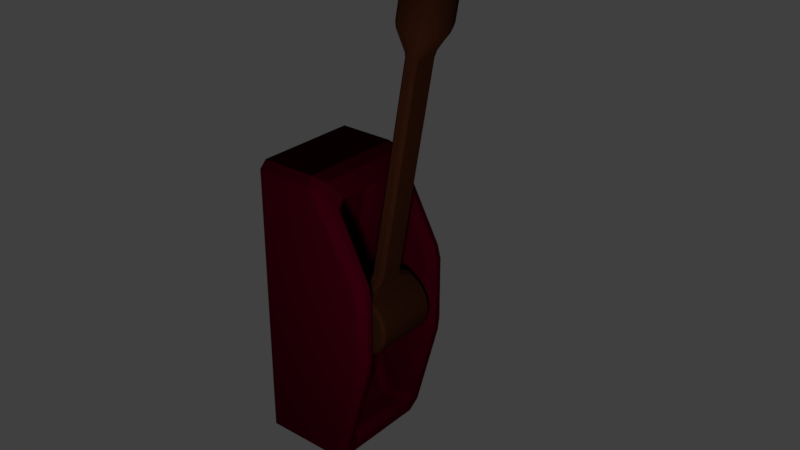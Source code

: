 # Source: Hebel.blend  (saved by Blender 2.79.0; exported with 4.5.12 LTS)
import bpy
from mathutils import Matrix  # noqa: F401  (used for matrix-valued properties, if any)

bpy.ops.wm.read_factory_settings(use_empty=True)
scene = bpy.context.scene
scene.name = 'Scene'

# ---- collections
col_collection_1 = bpy.data.collections.new('Collection 1'); scene.collection.children.link(col_collection_1)

# ---- materials (node trees are filled in below, after node groups)
mat_material = bpy.data.materials.new('Material')
mat_material.alpha_threshold = 0.0
mat_material.use_transparent_shadow = False
mat_material.diffuse_color = (0.0291, 0.00858, 0.0037, 1.0)
mat_material.roughness = 0.5
mat_material.line_color = (0.0, 0.0, 0.0, 1.0)
mat_material_002 = bpy.data.materials.new('Material.002')
mat_material_002.alpha_threshold = 0.0
mat_material_002.use_transparent_shadow = False
mat_material_002.diffuse_color = (0.01853, 0.04044, 0.0007456, 1.0)
mat_material_002.roughness = 0.5
mat_material_001 = bpy.data.materials.new('Material.001')
mat_material_001.alpha_threshold = 0.0
mat_material_001.use_transparent_shadow = False
mat_material_001.diffuse_color = (0.04203, 0.0, 0.005218, 1.0)
mat_material_001.specular_color = (0.1011, 0.1011, 0.1011)
mat_material_001.roughness = 0.5
mat_material_001.specular_intensity = 0.1772

# ---- material node trees

# ---- world
world_world = bpy.data.worlds.new('World'); scene.world = world_world
world_world.color = (0.05088, 0.05088, 0.05088)
world_world.use_sun_shadow = False
world_world.sun_shadow_jitter_overblur = 0.0
world_world.cycles.sampling_method = 'MANUAL'

# ---- lights
light_point = bpy.data.lights.new('Point', 'POINT')
light_point.transmission_factor = 0.0
light_point.energy = 100.0
light_point.shadow_buffer_clip_start = 0.5
light_point.shadow_soft_size = 0.1
light_point.shadow_maximum_resolution = 0.006
light_point.use_absolute_resolution = True

# ---- meshes
me_cylinder = bpy.data.meshes.new('Cylinder')
me_cylinder.from_pydata([(0.0, 1.0, -1.0), (0.0, 1.0, 1.0), (0.3827, 0.9239, -1.0), (0.3827, 0.9239, 1.0), (0.7071, 0.7071, -1.0), (0.7071, 0.7071, 1.0), (0.9239, 0.3827, -1.0), (0.9239, 0.3827, 1.0), (1.0, -4.371e-08, -1.0), (1.0, -4.371e-08, 1.0), (0.9239, -0.3827, -1.0), (0.9239, -0.3827, 1.0), (0.7071, -0.7071, -1.0), (0.7071, -0.7071, 1.0), (0.3827, -0.9239, -1.0), (0.3827, -0.9239, 1.0), (1.51e-07, -1.0, -1.0), (1.51e-07, -1.0, 1.0), (-0.3827, -0.9239, -1.0), (-0.3827, -0.9239, 1.0), (-0.7071, -0.7071, -1.0), (-0.7071, -0.7071, 1.0), (-0.9239, -0.3827, -1.0), (-0.9239, -0.3827, 1.0), (-1.0, 1.192e-08, -1.0), (-1.0, 1.192e-08, 1.0), (-0.9239, 0.3827, -1.0), (-0.9239, 0.3827, 1.0), (-0.7071, 0.7071, -1.0), (-0.7071, 0.7071, 1.0), (-0.3827, 0.9239, -1.0), (-0.3827, 0.9239, 1.0), (0.5525, 1.178, 0.4277), (0.5525, 1.178, -0.4277), (0.877, 0.9613, -0.4277), (0.877, 0.9613, 0.4277), (4.243, 6.701, 0.4277), (4.243, 6.701, -0.4277), (4.567, 6.484, -0.4277), (4.567, 6.484, 0.4277), (4.493, 7.449, 0.685), (4.493, 7.449, -0.685), (5.162, 7.002, -0.685), (5.162, 7.002, 0.685), (5.06, 8.298, 0.685), (5.06, 8.298, -0.685), (5.729, 7.851, -0.685), (5.729, 7.851, 0.685), (5.437, 8.584, 0.3491), (5.437, 8.584, -0.3491), (5.849, 8.309, -0.3491), (5.849, 8.309, 0.3491), (0.0, 1.0, -0.3333), (0.0, 1.0, 0.3333), (0.3827, 0.9239, 0.3333), (0.3827, 0.9239, -0.3333), (0.7071, 0.7071, 0.3333), (0.7071, 0.7071, -0.3333), (0.9239, 0.3827, 0.3333), (0.9239, 0.3827, -0.3333), (1.0, -4.371e-08, 0.3333), (1.0, -4.371e-08, -0.3333), (0.9239, -0.3827, 0.3333), (0.9239, -0.3827, -0.3333), (0.7071, -0.7071, 0.3333), (0.7071, -0.7071, -0.3333), (0.3827, -0.9239, 0.3333), (0.3827, -0.9239, -0.3333), (1.51e-07, -1.0, 0.3333), (1.51e-07, -1.0, -0.3333), (-0.3827, -0.9239, 0.3333), (-0.3827, -0.9239, -0.3333), (-0.7071, -0.7071, 0.3333), (-0.7071, -0.7071, -0.3333), (-0.9239, -0.3827, 0.3333), (-0.9239, -0.3827, -0.3333), (-1.0, 1.192e-08, 0.3333), (-1.0, 1.192e-08, -0.3333), (-0.9239, 0.3827, 0.3333), (-0.9239, 0.3827, -0.3333), (-0.7071, 0.7071, 0.3333), (-0.7071, 0.7071, -0.3333), (-0.3827, 0.9239, 0.3333), (-0.3827, 0.9239, -0.3333), (0.5525, 1.178, 0.1426), (0.5525, 1.178, -0.1426), (0.877, 0.9613, 0.1426), (0.877, 0.9613, -0.1426), (4.243, 6.701, 0.1426), (4.243, 6.701, -0.1426), (4.567, 6.484, 0.1426), (4.567, 6.484, -0.1426), (4.288, 7.586, 0.2283), (4.288, 7.586, -0.2283), (5.365, 6.866, 0.2283), (5.365, 6.866, -0.2283), (4.855, 8.435, 0.2283), (4.855, 8.435, -0.2283), (5.932, 7.715, 0.2283), (5.932, 7.715, -0.2283), (5.473, 8.637, 0.181), (5.473, 8.637, -0.181), (5.885, 8.362, 0.181), (5.885, 8.362, -0.181)], [], [(53, 1, 3, 54), (57, 4, 34, 87), (56, 5, 7, 58), (58, 7, 9, 60), (60, 9, 11, 62), (62, 11, 13, 64), (64, 13, 15, 66), (66, 15, 17, 68), (68, 17, 19, 70), (70, 19, 21, 72), (72, 21, 23, 74), (74, 23, 25, 76), (76, 25, 27, 78), (78, 27, 29, 80), (3, 1, 31, 29, 27, 25, 23, 21, 19, 17, 15, 13, 11, 9, 7, 5), (80, 29, 31, 82), (82, 31, 1, 53), (0, 2, 4, 6, 8, 10, 12, 14, 16, 18, 20, 22, 24, 26, 28, 30), (32, 35, 39, 36), (4, 2, 33, 34), (3, 5, 35, 32), (54, 3, 32, 84), (91, 38, 42, 95), (84, 32, 36, 88), (87, 34, 38, 91), (34, 33, 37, 38), (40, 43, 47, 44), (38, 37, 41, 42), (36, 39, 43, 40), (88, 36, 40, 92), (44, 47, 51, 48), (92, 40, 44, 96), (95, 42, 46, 99), (42, 41, 45, 46), (100, 48, 51, 102), (96, 44, 48, 100), (99, 46, 50, 103), (46, 45, 49, 50), (47, 98, 102, 51), (98, 99, 103, 102), (45, 97, 101, 49), (97, 96, 100, 101), (49, 101, 103, 50), (101, 100, 102, 103), (43, 94, 98, 47), (94, 95, 99, 98), (41, 93, 97, 45), (93, 92, 96, 97), (37, 89, 93, 41), (89, 88, 92, 93), (35, 86, 90, 39), (86, 87, 91, 90), (33, 85, 89, 37), (85, 84, 88, 89), (39, 90, 94, 43), (90, 91, 95, 94), (2, 55, 85, 33), (55, 54, 84, 85), (30, 83, 52, 0), (83, 82, 53, 52), (28, 81, 83, 30), (81, 80, 82, 83), (26, 79, 81, 28), (79, 78, 80, 81), (24, 77, 79, 26), (77, 76, 78, 79), (22, 75, 77, 24), (75, 74, 76, 77), (20, 73, 75, 22), (73, 72, 74, 75), (18, 71, 73, 20), (71, 70, 72, 73), (16, 69, 71, 18), (69, 68, 70, 71), (14, 67, 69, 16), (67, 66, 68, 69), (12, 65, 67, 14), (65, 64, 66, 67), (10, 63, 65, 12), (63, 62, 64, 65), (8, 61, 63, 10), (61, 60, 62, 63), (6, 59, 61, 8), (59, 58, 60, 61), (4, 57, 59, 6), (57, 56, 58, 59), (5, 56, 86, 35), (56, 57, 87, 86), (0, 52, 55, 2), (52, 53, 54, 55)])
me_cylinder.polygons.foreach_set('use_smooth', [0, 0, 0, 0, 0, 0, 0, 0, 0, 0, 0, 0, 0, 0, 0, 0, 0, 0, 0, 0, 0, 0, 1, 0, 0, 0, 1, 1, 1, 1, 1, 1, 1, 1, 1, 1, 1, 1, 1, 1, 1, 1, 1, 1, 1, 1, 1, 1, 1, 1, 0, 0, 0, 0, 1, 1, 0, 0, 0, 0, 0, 0, 0, 0, 0, 0, 0, 0, 0, 0, 0, 0, 0, 0, 0, 0, 0, 0, 0, 0, 0, 0, 0, 0, 0, 0, 0, 0, 0, 0])
_uv = me_cylinder.uv_layers.new(name='UVMap')
_uv.uv.foreach_set('vector', [0.9664, 0.1446, 0.9664, 0.2169, 0.9224, 0.2169, 0.9224, 0.1446, 0.08129, 1.0, 0.0, 1.0, 0.06979, 0.9669, 0.1046, 0.9669, 0.9327, 0.5699, 0.9327, 0.6422, 0.8887, 0.6422, 0.8887, 0.5699, 0.8887, 0.5699, 0.8887, 0.6422, 0.855, 0.6422, 0.855, 0.5699, 0.684, 0.7145, 0.684, 0.6422, 0.7266, 0.6422, 0.7266, 0.7145, 0.7266, 0.7145, 0.7266, 0.6422, 0.774, 0.6422, 0.774, 0.7145, 0.774, 0.7145, 0.774, 0.6422, 0.8192, 0.6422, 0.8192, 0.7145, 0.8192, 0.7145, 0.8192, 0.6422, 0.855, 0.6422, 0.855, 0.7145, 0.855, 0.7145, 0.855, 0.6422, 0.899, 0.6422, 0.899, 0.7145, 0.899, 0.7145, 0.899, 0.6422, 0.9466, 0.6422, 0.9466, 0.7145, 0.9466, 0.7145, 0.9466, 0.6422, 0.9905, 0.6422, 0.9905, 0.7145, 0.855, 0.5699, 0.855, 0.6422, 0.8192, 0.6422, 0.8192, 0.5699, 0.8192, 0.5699, 0.8192, 0.6422, 0.774, 0.6422, 0.774, 0.5699, 0.774, 0.5699, 0.774, 0.6422, 0.7266, 0.6422, 0.7266, 0.5699, 0.684, 0.08519, 0.7021, 0.04611, 0.7357, 0.01619, 0.7795, 1.939e-08, 0.8269, 0.0, 0.8707, 0.01619, 0.9043, 0.04611, 0.9224, 0.08519, 0.9224, 0.1275, 0.9043, 0.1666, 0.8707, 0.1965, 0.8269, 0.2127, 0.7795, 0.2127, 0.7357, 0.1965, 0.7021, 0.1666, 0.684, 0.1275, 0.7266, 0.5699, 0.7266, 0.6422, 0.684, 0.6422, 0.684, 0.5699, 1.0, 0.1446, 1.0, 0.2169, 0.9664, 0.2169, 0.9664, 0.1446, 0.9042, 0.2588, 0.9224, 0.2979, 0.9224, 0.3402, 0.9043, 0.3793, 0.8707, 0.4092, 0.8269, 0.4254, 0.7795, 0.4254, 0.7357, 0.4092, 0.7021, 0.3793, 0.684, 0.3402, 0.684, 0.2979, 0.7021, 0.2588, 0.7357, 0.2289, 0.7795, 0.2127, 0.8269, 0.2127, 0.8707, 0.2289, 0.5606, 0.9581, 0.513, 0.9581, 0.513, 0.2403, 0.5606, 0.2403, 0.9224, 0.2926, 0.97, 0.2926, 0.97, 0.3546, 0.9224, 0.3546, 0.97, 0.4167, 0.9224, 0.4167, 0.9224, 0.3546, 0.97, 0.3546, 0.3252, 1.0, 0.2439, 1.0, 0.3137, 0.9669, 0.3484, 0.9669, 0.1046, 0.2485, 0.06979, 0.2485, 0.03841, 0.1646, 0.0941, 0.1627, 0.3484, 0.9669, 0.3137, 0.9669, 0.3137, 0.2485, 0.3484, 0.2485, 0.1046, 0.9669, 0.06979, 0.9669, 0.06979, 0.2485, 0.1046, 0.2485, 0.6587, 0.9581, 0.6112, 0.9581, 0.6112, 0.2403, 0.6587, 0.2403, 0.5859, 0.1557, 0.4878, 0.1557, 0.4878, 0.04539, 0.5859, 0.04539, 0.6587, 0.2403, 0.6112, 0.2403, 0.5859, 0.1557, 0.684, 0.1557, 0.5606, 0.2403, 0.513, 0.2403, 0.4878, 0.1557, 0.5859, 0.1557, 0.3484, 0.2485, 0.3137, 0.2485, 0.2823, 0.1646, 0.338, 0.1627, 0.5859, 0.04539, 0.4878, 0.04539, 0.5066, 2.068e-07, 0.567, 0.0, 0.338, 0.1627, 0.2823, 0.1646, 0.2823, 0.05412, 0.338, 0.05226, 0.0941, 0.1627, 0.03841, 0.1646, 0.03841, 0.05413, 0.0941, 0.0523, 0.684, 0.1557, 0.5859, 0.1557, 0.5859, 0.04539, 0.684, 0.04539, 0.9828, 0.2743, 0.9828, 0.2926, 0.9224, 0.2926, 0.9224, 0.2743, 0.338, 0.05226, 0.2823, 0.05412, 0.3233, 0.006905, 0.3438, 0.0, 0.0941, 0.0523, 0.03841, 0.05413, 0.07938, 0.006906, 0.09987, 0.0, 0.684, 0.04539, 0.5859, 0.04539, 0.6047, 0.0, 0.6651, 1.034e-07, 0.2055, 0.05413, 0.1498, 0.0523, 0.144, 1.034e-07, 0.1645, 0.006906, 0.1498, 0.0523, 0.0941, 0.0523, 0.09987, 0.0, 0.144, 1.034e-07, 0.4494, 0.05412, 0.3937, 0.05226, 0.3879, 0.0, 0.4084, 0.006905, 0.3937, 0.05226, 0.338, 0.05226, 0.3438, 0.0, 0.3879, 0.0, 0.9828, 0.2169, 0.9828, 0.2351, 0.9224, 0.2351, 0.9224, 0.2169, 0.9828, 0.2351, 0.9828, 0.2743, 0.9224, 0.2743, 0.9224, 0.2351, 0.2055, 0.1646, 0.1498, 0.1627, 0.1498, 0.0523, 0.2055, 0.05413, 0.1498, 0.1627, 0.0941, 0.1627, 0.0941, 0.0523, 0.1498, 0.0523, 0.4494, 0.1646, 0.3937, 0.1627, 0.3937, 0.05226, 0.4494, 0.05412, 0.3937, 0.1627, 0.338, 0.1627, 0.338, 0.05226, 0.3937, 0.05226, 0.418, 0.2485, 0.3832, 0.2485, 0.3937, 0.1627, 0.4494, 0.1646, 0.3832, 0.2485, 0.3484, 0.2485, 0.338, 0.1627, 0.3937, 0.1627, 0.1741, 0.9669, 0.1393, 0.9669, 0.1393, 0.2485, 0.1741, 0.2485, 0.1393, 0.9669, 0.1046, 0.9669, 0.1046, 0.2485, 0.1393, 0.2485, 0.418, 0.9669, 0.3832, 0.9669, 0.3832, 0.2485, 0.418, 0.2485, 0.3832, 0.9669, 0.3484, 0.9669, 0.3484, 0.2485, 0.3832, 0.2485, 0.1741, 0.2485, 0.1393, 0.2485, 0.1498, 0.1627, 0.2055, 0.1646, 0.1393, 0.2485, 0.1046, 0.2485, 0.0941, 0.1627, 0.1498, 0.1627, 0.4878, 1.0, 0.4065, 1.0, 0.3832, 0.9669, 0.418, 0.9669, 0.4065, 1.0, 0.3252, 1.0, 0.3484, 0.9669, 0.3832, 0.9669, 1.0, 0.0, 1.0, 0.07229, 0.9664, 0.07229, 0.9664, 1.293e-08, 1.0, 0.07229, 1.0, 0.1446, 0.9664, 0.1446, 0.9664, 0.07229, 0.7266, 0.4254, 0.7266, 0.4977, 0.684, 0.4977, 0.684, 0.4254, 0.7266, 0.4977, 0.7266, 0.5699, 0.684, 0.5699, 0.684, 0.4977, 0.774, 0.4254, 0.774, 0.4977, 0.7266, 0.4977, 0.7266, 0.4254, 0.774, 0.4977, 0.774, 0.5699, 0.7266, 0.5699, 0.7266, 0.4977, 0.8192, 0.4254, 0.8192, 0.4977, 0.774, 0.4977, 0.774, 0.4254, 0.8192, 0.4977, 0.8192, 0.5699, 0.774, 0.5699, 0.774, 0.4977, 0.855, 0.4254, 0.855, 0.4977, 0.8192, 0.4977, 0.8192, 0.4254, 0.855, 0.4977, 0.855, 0.5699, 0.8192, 0.5699, 0.8192, 0.4977, 0.9466, 0.8591, 0.9466, 0.7868, 0.9905, 0.7868, 0.9905, 0.8591, 0.9466, 0.7868, 0.9466, 0.7145, 0.9905, 0.7145, 0.9905, 0.7868, 0.899, 0.8591, 0.899, 0.7868, 0.9466, 0.7868, 0.9466, 0.8591, 0.899, 0.7868, 0.899, 0.7145, 0.9466, 0.7145, 0.9466, 0.7868, 0.855, 0.8591, 0.855, 0.7868, 0.899, 0.7868, 0.899, 0.8591, 0.855, 0.7868, 0.855, 0.7145, 0.899, 0.7145, 0.899, 0.7868, 0.8192, 0.8591, 0.8192, 0.7868, 0.855, 0.7868, 0.855, 0.8591, 0.8192, 0.7868, 0.8192, 0.7145, 0.855, 0.7145, 0.855, 0.7868, 0.774, 0.8591, 0.774, 0.7868, 0.8192, 0.7868, 0.8192, 0.8591, 0.774, 0.7868, 0.774, 0.7145, 0.8192, 0.7145, 0.8192, 0.7868, 0.7266, 0.8591, 0.7266, 0.7868, 0.774, 0.7868, 0.774, 0.8591, 0.7266, 0.7868, 0.7266, 0.7145, 0.774, 0.7145, 0.774, 0.7868, 0.684, 0.8591, 0.684, 0.7868, 0.7266, 0.7868, 0.7266, 0.8591, 0.684, 0.7868, 0.684, 0.7145, 0.7266, 0.7145, 0.7266, 0.7868, 0.8887, 0.4254, 0.8887, 0.4977, 0.855, 0.4977, 0.855, 0.4254, 0.8887, 0.4977, 0.8887, 0.5699, 0.855, 0.5699, 0.855, 0.4977, 0.9327, 0.4254, 0.9327, 0.4977, 0.8887, 0.4977, 0.8887, 0.4254, 0.9327, 0.4977, 0.9327, 0.5699, 0.8887, 0.5699, 0.8887, 0.4977, 0.2439, 1.0, 0.1626, 1.0, 0.1393, 0.9669, 0.1741, 0.9669, 0.1626, 1.0, 0.08129, 1.0, 0.1046, 0.9669, 0.1393, 0.9669, 0.9664, 1.293e-08, 0.9664, 0.07229, 0.9224, 0.07229, 0.9224, 0.0, 0.9664, 0.07229, 0.9664, 0.1446, 0.9224, 0.1446, 0.9224, 0.07229])
me_cylinder.materials.append(mat_material)
me_cylinder.materials.append(mat_material_002)
me_cylinder.use_remesh_preserve_volume = False
me_cylinder.use_remesh_preserve_attributes = False
me_cylinder.use_mirror_vertex_groups = False
me_cylinder.update()
me_cube_001 = bpy.data.meshes.new('Cube.001')
me_cube_001.from_pydata([(-0.3868, -0.3398, 0.06819), (-0.3868, -0.3868, 0.1152), (-0.3868, -0.3868, 1.939), (-0.3868, -0.3398, 1.986), (-0.3868, 0.3868, 0.1152), (-0.3868, 0.3398, 0.06819), (-0.3868, 0.3398, 1.986), (-0.3868, 0.3868, 1.939), (0.1967, -0.2836, 0.1152), (0.2131, -0.3415, 0.1874), (0.1598, -0.3868, 0.1152), (0.1497, -0.3398, 0.06819), (0.05853, -0.2989, 1.95), (-0.0186, -0.3398, 1.986), (0.001196, -0.3868, 1.939), (0.1129, -0.3413, 1.862), (0.1497, 0.3398, 0.06819), (0.1598, 0.3868, 0.1152), (0.2131, 0.3415, 0.1874), (0.1967, 0.2836, 0.1152), (0.001196, 0.3868, 1.939), (-0.0186, 0.3398, 1.986), (0.05853, 0.2989, 1.95), (0.1129, 0.3413, 1.862), (0.1073, 0.2087, 1.835), (0.125, 0.2557, 1.788), (0.1469, 0.2999, 1.814), (0.1242, 0.2305, 1.871), (0.1618, 0.2557, 0.2659), (0.1497, 0.2087, 0.2189), (0.1967, 0.2342, 0.1719), (0.2164, 0.3002, 0.2327), (0.1497, -0.2087, 0.2189), (0.1618, -0.2557, 0.2659), (0.2164, -0.3002, 0.2327), (0.1967, -0.2342, 0.1719), (0.1073, -0.2087, 1.835), (0.1242, -0.2305, 1.871), (0.1469, -0.2999, 1.814), (0.125, -0.2557, 1.788), (-0.08481, 0.2087, 1.789), (-0.03704, 0.2557, 1.788), (-0.02842, 0.2087, 1.835), (0.03033, 0.2557, 0.2659), (-0.01789, 0.2087, 0.2643), (0.0412, 0.2087, 0.2189), (0.0412, -0.2087, 0.2189), (-0.01789, -0.2087, 0.2643), (0.03033, -0.2557, 0.2659), (-0.08481, -0.2087, 1.789), (-0.02842, -0.2087, 1.835), (-0.03704, -0.2557, 1.788), (-0.3868, -0.3868, 1.315), (-0.3868, -0.3868, 1.409), (-0.3868, 0.3868, 1.409), (-0.3868, 0.3868, 1.315), (0.3056, 0.3868, 1.409), (0.3634, 0.3398, 1.403), (0.3868, 0.3398, 1.315), (0.3398, 0.3868, 1.315), (0.3634, -0.3398, 1.403), (0.3056, -0.3868, 1.409), (0.3398, -0.3868, 1.315), (0.3868, -0.3398, 1.315), (0.3661, 0.3027, 1.404), (0.3113, 0.2557, 1.409), (0.3398, 0.2557, 1.315), (0.3868, 0.3027, 1.315), (0.3661, -0.3027, 1.404), (0.3868, -0.3027, 1.315), (0.3398, -0.2557, 1.315), (0.3113, -0.2557, 1.409), (-0.1626, 0.2087, 1.408), (-0.172, 0.2087, 1.315), (-0.125, 0.2557, 1.315), (-0.1144, 0.2557, 1.409), (-0.1626, -0.2087, 1.408), (-0.1144, -0.2557, 1.409), (-0.125, -0.2557, 1.315), (-0.172, -0.2087, 1.315), (-0.3868, 0.3868, 0.8903), (-0.3868, 0.3868, 0.7963), (0.3756, 0.3398, 0.7977), (0.3269, 0.3868, 0.7963), (0.3398, 0.3868, 0.8903), (0.3868, 0.3398, 0.8903), (0.3756, -0.3398, 0.7977), (0.3868, -0.3398, 0.8903), (0.3398, -0.3868, 0.8903), (0.3269, -0.3868, 0.7963), (0.3233, 0.2557, 0.7963), (0.3731, 0.3027, 0.7983), (0.3868, 0.3027, 0.8903), (0.3398, 0.2557, 0.8903), (0.3731, -0.3027, 0.7983), (0.3233, -0.2557, 0.7963), (0.3398, -0.2557, 0.8903), (0.3868, -0.3027, 0.8903), (-0.1108, 0.2557, 0.7963), (-0.125, 0.2557, 0.8903), (-0.172, 0.2087, 0.8903), (-0.1599, 0.2087, 0.7979), (-0.1108, -0.2557, 0.7963), (-0.1599, -0.2087, 0.7979), (-0.172, -0.2087, 0.8903), (-0.125, -0.2557, 0.8903), (-0.3868, -0.3868, 0.7963), (-0.3868, -0.3868, 0.8903)], [], [(8, 19, 30, 35), (22, 12, 37, 27), (21, 6, 3, 13), (10, 89, 106, 1), (4, 81, 83, 17), (95, 33, 48, 102), (86, 9, 34, 94), (15, 60, 68, 38), (24, 36, 50, 42), (44, 101, 103, 47), (65, 25, 41, 75), (28, 90, 98, 43), (39, 71, 77, 51), (72, 40, 49, 76), (70, 96, 105, 78), (63, 87, 97, 69), (80, 55, 59, 84), (18, 82, 91, 31), (85, 58, 67, 92), (54, 7, 20, 56), (61, 14, 2, 53), (57, 23, 26, 64), (88, 62, 52, 107), (32, 29, 45, 46), (100, 73, 79, 104), (93, 66, 74, 99), (8, 9, 10, 11), (12, 13, 14, 15), (16, 17, 18, 19), (20, 21, 22, 23), (24, 25, 26, 27), (28, 29, 30, 31), (32, 33, 34, 35), (36, 37, 38, 39), (40, 41, 42), (43, 44, 45), (46, 47, 48), (49, 50, 51), (56, 57, 58, 59), (60, 61, 62, 63), (64, 65, 66, 67), (68, 69, 70, 71), (72, 73, 74, 75), (76, 77, 78, 79), (82, 83, 84, 85), (86, 87, 88, 89), (90, 91, 92, 93), (94, 95, 96, 97), (98, 99, 100, 101), (102, 103, 104, 105), (16, 5, 4, 17), (6, 21, 20, 7), (82, 18, 17, 83), (11, 16, 19, 8), (21, 13, 12, 22), (89, 10, 9, 86), (0, 11, 10, 1), (13, 3, 2, 14), (90, 28, 31, 91), (35, 30, 29, 32), (27, 37, 36, 24), (94, 34, 33, 95), (8, 35, 34, 9), (37, 12, 15, 38), (18, 31, 30, 19), (26, 23, 22, 27), (101, 44, 43, 98), (46, 45, 44, 47), (42, 50, 49, 40), (102, 48, 47, 103), (28, 43, 45, 29), (48, 33, 32, 46), (39, 51, 50, 36), (41, 25, 24, 42), (23, 57, 56, 20), (14, 61, 60, 15), (25, 65, 64, 26), (38, 68, 71, 39), (40, 72, 75, 41), (51, 77, 76, 49), (70, 78, 77, 71), (65, 75, 74, 66), (72, 76, 79, 73), (57, 64, 67, 58), (61, 53, 52, 62), (63, 69, 68, 60), (54, 56, 59, 55), (58, 85, 84, 59), (62, 88, 87, 63), (66, 93, 92, 67), (69, 97, 96, 70), (73, 100, 99, 74), (78, 105, 104, 79), (80, 84, 83, 81), (88, 107, 106, 89), (85, 92, 91, 82), (100, 104, 103, 101), (93, 99, 98, 90), (95, 102, 105, 96), (86, 94, 97, 87), (5, 16, 11, 0)])
_uv = me_cube_001.uv_layers.new(name='UVMap')
_uv.uv.foreach_set('vector', [0.5607, 1.19, 0.05527, 1.19, 0.09925, 1.138, 0.5168, 1.138, 0.3607, 1.858, 0.3607, 1.314, 0.4286, 1.376, 0.4286, 1.796, 0.288, 1.895, -0.03669, 1.895, -0.03669, 1.277, 0.288, 1.277, -0.5238, 1.231, -0.6727, 0.6119, -0.03669, 0.6119, -0.03669, 1.231, -1.415, 1.231, -1.415, 0.6119, -0.7795, 0.6119, -0.9283, 1.231, 1.094, 0.4749, 0.9502, 0.957, 0.833, 0.957, 0.7072, 0.4749, 0.6108, 0.5617, 0.6123, 1.123, 0.5756, 1.082, 0.5777, 0.5612, 0.6122, -0.3926, 0.6108, 0.01317, 0.5777, 0.01175, 0.5753, -0.3505, -0.9374, 1.696, -0.9374, 1.316, -0.8164, 1.316, -0.8164, 1.696, 1.523, -0.4692, 1.523, 0.008414, 1.151, 0.008414, 1.151, -0.4692, 0.7199, 1.387, 0.886, 1.042, 1.03, 1.042, 1.099, 1.387, 0.8532, 2.426, 0.7092, 1.944, 1.096, 1.944, 0.9704, 2.426, 0.9174, -0.4265, 1.083, -0.08179, 0.704, -0.08179, 0.7729, -0.4265, 1.523, 0.562, 1.523, 0.9116, 1.151, 0.9116, 1.151, 0.562, 1.109, 0.003648, 1.109, 0.3895, 0.6946, 0.3895, 0.6946, 0.003648, 0.6108, 0.09173, 0.6108, 0.4771, 0.5777, 0.4771, 0.5777, 0.09173, -1.415, 0.5265, -1.415, 0.1407, -0.7679, 0.1407, -0.7679, 0.5265, 0.003711, 1.123, 0.005199, 0.5617, 0.03829, 0.5612, 0.04046, 1.082, 0.005199, 0.4771, 0.005199, 0.09173, 0.03829, 0.09173, 0.03829, 0.4771, -1.415, 0.05522, -1.415, -0.4265, -1.07, -0.4265, -0.7984, 0.05522, -0.6537, 0.05522, -0.3824, -0.4265, -0.03669, -0.4265, -0.03669, 0.05522, 0.005199, 0.01317, 0.003851, -0.3926, 0.0407, -0.3505, 0.03829, 0.01175, -0.6842, 0.5265, -0.6842, 0.1407, -0.03669, 0.1407, -0.03669, 0.5265, 0.5822, 1.277, 0.5822, 1.656, 0.4866, 1.656, 0.4866, 1.277, 1.523, 0.09174, 1.523, 0.4771, 1.151, 0.4771, 1.151, 0.09174, 0.6946, 1.858, 0.6946, 1.473, 1.109, 1.473, 1.109, 1.858, 0.5607, 1.19, 0.6123, 1.123, 0.6527, 1.191, 0.6108, 1.234, 0.3607, 1.314, 0.288, 1.277, 0.3115, 1.234, 0.4198, 1.276, 0.005199, 1.234, -0.03669, 1.191, 0.003711, 1.123, 0.05527, 1.19, 0.3115, 1.938, 0.288, 1.895, 0.3607, 1.858, 0.4198, 1.896, 0.1221, -0.3674, 0.08017, -0.3256, 0.0407, -0.3505, 0.1026, -0.401, 0.08017, 1.054, 0.1221, 1.098, 0.09925, 1.138, 0.04046, 1.082, 0.4939, 1.098, 0.5358, 1.054, 0.5756, 1.082, 0.5168, 1.138, 0.4939, -0.3674, 0.5134, -0.401, 0.5753, -0.3505, 0.5358, -0.3256, -0.7662, 1.696, -0.8088, 1.739, -0.8164, 1.696, 0.471, 1.699, 0.4286, 1.656, 0.4866, 1.656, 0.4866, 1.277, 0.4286, 1.277, 0.471, 1.234, -0.7662, 1.316, -0.8164, 1.316, -0.8088, 1.274, -0.7984, 0.05522, -0.7469, 0.0609, -0.7261, 0.1407, -0.7679, 0.1407, -0.7052, 0.0609, -0.6537, 0.05522, -0.6842, 0.1407, -0.7261, 0.1407, 0.6712, 1.392, 0.7199, 1.387, 0.6946, 1.473, 0.6527, 1.473, 1.132, -0.07742, 1.151, 0.003648, 1.109, 0.003648, 1.083, -0.08179, 1.142, 1.388, 1.151, 1.473, 1.109, 1.473, 1.099, 1.387, 0.6611, -0.08093, 0.704, -0.08179, 0.6946, 0.003648, 0.6527, 0.003648, -0.736, 0.6107, -0.7795, 0.6119, -0.7679, 0.5265, -0.7261, 0.5265, -0.7161, 0.6107, -0.7261, 0.5265, -0.6842, 0.5265, -0.6727, 0.6119, 0.7092, 1.944, 0.6649, 1.942, 0.6527, 1.858, 0.6946, 1.858, 1.138, 0.4731, 1.094, 0.4749, 1.109, 0.3895, 1.151, 0.3895, 1.096, 1.944, 1.109, 1.858, 1.151, 1.858, 1.14, 1.942, 0.7072, 0.4749, 0.6635, 0.4735, 0.6527, 0.3895, 0.6946, 0.3895, -0.9374, 1.274, -1.415, 1.274, -1.415, 1.231, -0.9283, 1.231, -1.415, -0.4692, -1.087, -0.4692, -1.07, -0.4265, -1.415, -0.4265, 0.005199, 0.5617, 0.003711, 1.123, -0.03669, 1.191, -0.03669, 0.5652, 0.6108, 1.234, 0.005199, 1.234, 0.05527, 1.19, 0.5607, 1.19, 0.288, 1.895, 0.288, 1.277, 0.3607, 1.314, 0.3607, 1.858, 0.6527, 0.5652, 0.6527, 1.191, 0.6123, 1.123, 0.6108, 0.5617, -0.03669, 1.274, -0.5148, 1.274, -0.5238, 1.231, -0.03669, 1.231, -0.3648, -0.4692, -0.03669, -0.4692, -0.03669, -0.4265, -0.3824, -0.4265, 0.7092, 1.944, 0.8532, 2.426, 0.8045, 2.456, 0.6649, 1.942, 0.6297, 1.254, 0.6297, 1.68, 0.5822, 1.656, 0.5822, 1.277, 0.1026, -0.401, 0.5134, -0.401, 0.4939, -0.3674, 0.1221, -0.3674, 1.138, 0.4731, 0.9988, 0.9873, 0.9502, 0.957, 1.094, 0.4749, 0.5607, 1.19, 0.5168, 1.138, 0.5756, 1.082, 0.6123, 1.123, 0.5134, -0.401, 0.5744, -0.4692, 0.6122, -0.3926, 0.5753, -0.3505, 0.003711, 1.123, 0.04046, 1.082, 0.09925, 1.138, 0.05527, 1.19, 0.0407, -0.3505, 0.003851, -0.3926, 0.04164, -0.4692, 0.1026, -0.401, 1.14, 1.942, 1.013, 2.427, 0.9704, 2.426, 1.096, 1.944, 0.4866, 1.277, 0.4866, 1.656, 0.4286, 1.656, 0.4286, 1.277, -0.8164, 1.696, -0.8164, 1.316, -0.7662, 1.316, -0.7662, 1.696, 0.7072, 0.4749, 0.833, 0.957, 0.79, 0.9585, 0.6635, 0.4735, 0.8532, 2.426, 0.9704, 2.426, 0.9607, 2.469, 0.864, 2.469, 0.833, 0.957, 0.9502, 0.957, 0.9393, 0.9997, 0.8427, 0.9997, 0.9174, -0.4265, 0.7729, -0.4265, 0.7806, -0.4692, 0.9016, -0.4692, 1.03, 1.042, 0.886, 1.042, 0.9018, 0.9997, 1.023, 0.9997, -0.9702, -0.3572, -0.7469, 0.0609, -0.7984, 0.05522, -1.07, -0.4265, -0.3824, -0.4265, -0.6537, 0.05522, -0.7052, 0.0609, -0.482, -0.3572, 0.08017, -0.3256, 0.08017, 0.009938, 0.03829, 0.01175, 0.0407, -0.3505, 0.5753, -0.3505, 0.5777, 0.01175, 0.5358, 0.009938, 0.5358, -0.3256, 1.073, 1.042, 1.142, 1.388, 1.099, 1.387, 1.03, 1.042, 0.7729, -0.4265, 0.704, -0.08179, 0.6611, -0.08093, 0.7304, -0.4274, 1.109, 0.003648, 0.6946, 0.003648, 0.704, -0.08179, 1.083, -0.08179, 0.7199, 1.387, 1.099, 1.387, 1.109, 1.473, 0.6946, 1.473, 1.523, 0.562, 1.151, 0.562, 1.151, 0.4771, 1.523, 0.4771, 0.005199, 0.01317, 0.03829, 0.01175, 0.03829, 0.09173, 0.005199, 0.09173, -0.6537, 0.05522, -0.03669, 0.05522, -0.03669, 0.1407, -0.6842, 0.1407, 0.6108, 0.09173, 0.5777, 0.09173, 0.5777, 0.01175, 0.6108, 0.01317, -1.415, 0.05522, -0.7984, 0.05522, -0.7679, 0.1407, -1.415, 0.1407, -0.7261, 0.1407, -0.7261, 0.5265, -0.7679, 0.5265, -0.7679, 0.1407, -0.6842, 0.1407, -0.6842, 0.5265, -0.7261, 0.5265, -0.7261, 0.1407, 0.6946, 1.473, 0.6946, 1.858, 0.6527, 1.858, 0.6527, 1.473, 1.151, 0.003648, 1.151, 0.3895, 1.109, 0.3895, 1.109, 0.003648, 1.151, 1.473, 1.151, 1.858, 1.109, 1.858, 1.109, 1.473, 0.6946, 0.003648, 0.6946, 0.3895, 0.6527, 0.3895, 0.6527, 0.003648, -1.415, 0.5265, -0.7679, 0.5265, -0.7795, 0.6119, -1.415, 0.6119, -0.6842, 0.5265, -0.03669, 0.5265, -0.03669, 0.6119, -0.6727, 0.6119, 0.005199, 0.4771, 0.03829, 0.4771, 0.03829, 0.5612, 0.005199, 0.5617, 1.523, 0.09174, 1.151, 0.09174, 1.151, 0.008414, 1.523, 0.008414, 0.6946, 1.858, 1.109, 1.858, 1.096, 1.944, 0.7092, 1.944, 1.094, 0.4749, 0.7072, 0.4749, 0.6946, 0.3895, 1.109, 0.3895, 0.6108, 0.5617, 0.5777, 0.5612, 0.5777, 0.4771, 0.6108, 0.4771, -1.415, 1.274, -0.9374, 1.274, -0.9374, 1.891, -1.415, 1.891])
me_cube_001.materials.append(mat_material_001)
me_cube_001.use_remesh_preserve_volume = False
me_cube_001.use_remesh_preserve_attributes = False
me_cube_001.use_mirror_vertex_groups = False
me_cube_001.update()

# ---- objects
ob_point = bpy.data.objects.new('Point', light_point)
ob_cylinder = bpy.data.objects.new('Cylinder', me_cylinder)
ob_cube = bpy.data.objects.new('Cube', me_cube_001)

# ---- transforms, parenting, visibility, modifiers, constraints
ob_point.location = (1.607, -1.814, 1.96)
ob_point.lineart.crease_threshold = 0.0
ob_cylinder.location = (0.1905, 0.0, 1.027)
ob_cylinder.rotation_euler = (1.571, -0.4155, 0.0)
ob_cylinder.scale = (0.217, 0.217, 0.217)
ob_cylinder.lineart.crease_threshold = 0.0
_m = ob_cylinder.modifiers.new('Bevel', 'BEVEL')
_m.limit_method = 'NONE'
_m.spread = 0.0
ob_cube.location = (0.0, 0.0, 0.0)
ob_cube.lineart.crease_threshold = 0.0

# ---- collection membership
col_collection_1.objects.link(ob_point)
col_collection_1.objects.link(ob_cylinder)
col_collection_1.objects.link(ob_cube)

# ---- scene / render settings (as saved in the file)
scene.frame_start = 1; scene.frame_end = 250; scene.frame_set(1)
scene.render.engine = 'BLENDER_EEVEE_NEXT'
scene.render.resolution_percentage = 50
scene.render.dither_intensity = 0.0
scene.cycles.use_denoising = False
scene.cycles.samples = 128
scene.cycles.sampling_pattern = 'TABULATED_SOBOL'
scene.cycles.use_adaptive_sampling = False
scene.cycles.use_light_tree = False
scene.cycles.blur_glossy = 0.0
scene.cycles.sample_clamp_indirect = 0.0
scene.view_settings.view_transform = 'Standard'
bpy.context.view_layer.update()

# ---- added for rendering (the .blend has no active camera): camera
cam_auto = bpy.data.cameras.new('AutoCamera')
cam_auto.lens = 50.0
cam_auto.sensor_width = 36.0
cam_auto.clip_end = 1000.0
ob_auto_camera = bpy.data.objects.new('AutoCamera', cam_auto)
scene.collection.objects.link(ob_auto_camera)
ob_auto_camera.location = (4.00709, -4.3919, 4.58967)
ob_auto_camera.rotation_euler = (1.09748, -7.21219e-08, 0.694738)
scene.camera = ob_auto_camera
bpy.context.view_layer.update()
